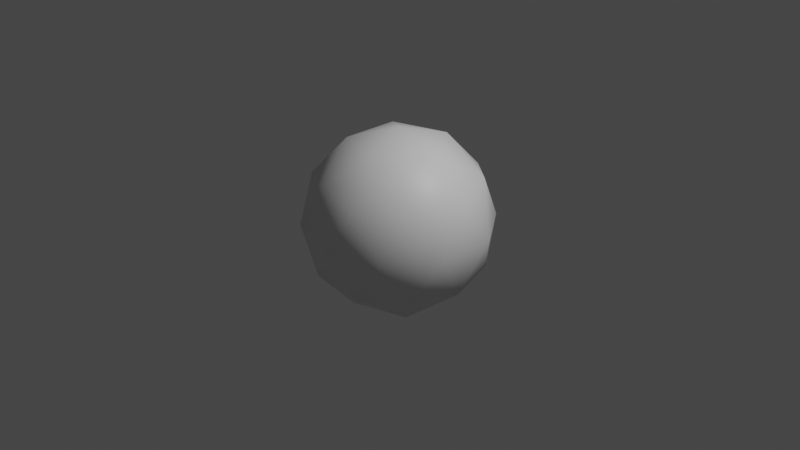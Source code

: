 # Source: Ball.blend  (saved by Blender 3.2.14; exported with 4.5.12 LTS)
import bpy
from mathutils import Matrix  # noqa: F401  (used for matrix-valued properties, if any)

bpy.ops.wm.read_factory_settings(use_empty=True)
scene = bpy.context.scene
scene.name = 'Scene'

# ---- collections
col_collection = bpy.data.collections.new('Collection'); scene.collection.children.link(col_collection)

# ---- materials (node trees are filled in below, after node groups)
mat_surface = bpy.data.materials.new('Surface')
mat_surface.use_transparent_shadow = False
mat_wire = bpy.data.materials.new('Wire')
mat_wire.use_transparent_shadow = False

# ---- material node trees
mat_surface.use_nodes = True; mat_surface.node_tree.nodes.clear()
_N = mat_surface.node_tree.nodes; _L = mat_surface.node_tree.links
n0 = _N.new('ShaderNodeBsdfPrincipled'); n0.name = 'Principled BSDF'; n0.location = (10, 300)
n0.distribution = 'GGX'
n0.subsurface_method = 'RANDOM_WALK_SKIN'
n0.inputs[3].default_value = 1.45
n0.inputs[27].default_value = (0.0, 0.0, 0.0, 1.0)
n0.inputs[28].default_value = 1.0
n1 = _N.new('ShaderNodeOutputMaterial'); n1.name = 'Material Output'; n1.location = (300, 300)
_L.new(n0.outputs[0], n1.inputs[0])
n1.is_active_output = True
mat_wire.use_nodes = True; mat_wire.node_tree.nodes.clear()
_N = mat_wire.node_tree.nodes; _L = mat_wire.node_tree.links
n0 = _N.new('ShaderNodeBsdfPrincipled'); n0.name = 'Principled BSDF'; n0.location = (10, 300)
n0.distribution = 'GGX'
n0.subsurface_method = 'RANDOM_WALK_SKIN'
n0.inputs[0].default_value = (0.0, 0.0, 0.0, 1.0)
n0.inputs[3].default_value = 1.45
n0.inputs[27].default_value = (0.0, 0.0, 0.0, 1.0)
n0.inputs[28].default_value = 1.0
n1 = _N.new('ShaderNodeOutputMaterial'); n1.name = 'Material Output'; n1.location = (300, 300)
_L.new(n0.outputs[0], n1.inputs[0])
n1.is_active_output = True

# ---- world
world_world = bpy.data.worlds.new('World'); scene.world = world_world
world_world.use_nodes = True; world_world.node_tree.nodes.clear()
_N = world_world.node_tree.nodes; _L = world_world.node_tree.links
n0 = _N.new('ShaderNodeOutputWorld'); n0.name = 'World Output'; n0.location = (300, 300)
n1 = _N.new('ShaderNodeBackground'); n1.name = 'Background'; n1.location = (10, 300)
n1.inputs[0].default_value = (0.05088, 0.05088, 0.05088, 1.0)
_L.new(n1.outputs[0], n0.inputs[0])
n0.is_active_output = True
world_world.color = (0.05088, 0.05088, 0.05088)
world_world.use_sun_shadow = False
world_world.sun_shadow_jitter_overblur = 0.0

# ---- cameras
cam_camera = bpy.data.cameras.new('Camera')
cam_camera.clip_end = 100.0
cam_camera.ortho_scale = 7.314

# ---- lights
light_light = bpy.data.lights.new('Light', 'POINT')
light_light.transmission_factor = 0.0
light_light.energy = 1000.0
light_light.shadow_soft_size = 0.1
light_light.shadow_maximum_resolution = 0.006
light_light.use_absolute_resolution = True

# ---- meshes
me_icosphere = bpy.data.meshes.new('Icosphere')
me_icosphere.from_pydata([(0.0, 0.0, -1.0), (0.7236, -0.5257, -0.4472), (-0.2764, -0.8506, -0.4472), (-0.8944, 0.0, -0.4472), (-0.2764, 0.8506, -0.4472), (0.7236, 0.5257, -0.4472), (0.2764, -0.8506, 0.4472), (-0.7236, -0.5257, 0.4472), (-0.7236, 0.5257, 0.4472), (0.2764, 0.8506, 0.4472), (0.8944, 0.0, 0.4472), (0.0, 0.0, 1.0), (-0.1625, -0.5, -0.8507), (0.4253, -0.309, -0.8507), (0.2629, -0.809, -0.5257), (0.8506, 0.0, -0.5257), (0.4253, 0.309, -0.8507), (-0.5257, 0.0, -0.8507), (-0.6882, -0.5, -0.5257), (-0.1625, 0.5, -0.8507), (-0.6882, 0.5, -0.5257), (0.2629, 0.809, -0.5257), (0.9511, -0.309, 0.0), (0.9511, 0.309, 0.0), (0.0, -1.0, 0.0), (0.5878, -0.809, 0.0), (-0.9511, -0.309, 0.0), (-0.5878, -0.809, 0.0), (-0.5878, 0.809, 0.0), (-0.9511, 0.309, 0.0), (0.5878, 0.809, 0.0), (0.0, 1.0, 0.0), (0.6882, -0.5, 0.5257), (-0.2629, -0.809, 0.5257), (-0.8506, 0.0, 0.5257), (-0.2629, 0.809, 0.5257), (0.6882, 0.5, 0.5257), (0.1625, -0.5, 0.8507), (0.5257, 0.0, 0.8507), (-0.4253, -0.309, 0.8507), (-0.4253, 0.309, 0.8507), (0.1625, 0.5, 0.8507)], [], [(0, 13, 12), (1, 13, 15), (0, 12, 17), (0, 17, 19), (0, 19, 16), (1, 15, 22), (2, 14, 24), (3, 18, 26), (4, 20, 28), (5, 21, 30), (1, 22, 25), (2, 24, 27), (3, 26, 29), (4, 28, 31), (5, 30, 23), (6, 32, 37), (7, 33, 39), (8, 34, 40), (9, 35, 41), (10, 36, 38), (38, 41, 11), (38, 36, 41), (36, 9, 41), (41, 40, 11), (41, 35, 40), (35, 8, 40), (40, 39, 11), (40, 34, 39), (34, 7, 39), (39, 37, 11), (39, 33, 37), (33, 6, 37), (37, 38, 11), (37, 32, 38), (32, 10, 38), (23, 36, 10), (23, 30, 36), (30, 9, 36), (31, 35, 9), (31, 28, 35), (28, 8, 35), (29, 34, 8), (29, 26, 34), (26, 7, 34), (27, 33, 7), (27, 24, 33), (24, 6, 33), (25, 32, 6), (25, 22, 32), (22, 10, 32), (30, 31, 9), (30, 21, 31), (21, 4, 31), (28, 29, 8), (28, 20, 29), (20, 3, 29), (26, 27, 7), (26, 18, 27), (18, 2, 27), (24, 25, 6), (24, 14, 25), (14, 1, 25), (22, 23, 10), (22, 15, 23), (15, 5, 23), (16, 21, 5), (16, 19, 21), (19, 4, 21), (19, 20, 4), (19, 17, 20), (17, 3, 20), (17, 18, 3), (17, 12, 18), (12, 2, 18), (15, 16, 5), (15, 13, 16), (13, 0, 16), (12, 14, 2), (12, 13, 14), (13, 1, 14)])
me_icosphere.polygons.foreach_set('use_smooth', [True] * 80)
_uv = me_icosphere.uv_layers.new(name='UVMap')
_uv.uv.foreach_set('vector', [0.1818, 0.0, 0.2273, 0.07873, 0.1364, 0.07873, 0.2727, 0.1575, 0.3182, 0.07873, 0.3636, 0.1575, 0.9091, 0.0, 0.9545, 0.07873, 0.8636, 0.07873, 0.7273, 0.0, 0.7727, 0.07873, 0.6818, 0.07873, 0.5455, 0.0, 0.5909, 0.07873, 0.5, 0.07873, 0.2727, 0.1575, 0.3636, 0.1575, 0.3182, 0.2362, 0.09091, 0.1575, 0.1818, 0.1575, 0.1364, 0.2362, 0.8182, 0.1575, 0.9091, 0.1575, 0.8636, 0.2362, 0.6364, 0.1575, 0.7273, 0.1575, 0.6818, 0.2362, 0.4545, 0.1575, 0.5455, 0.1575, 0.5, 0.2362, 0.2727, 0.1575, 0.3182, 0.2362, 0.2273, 0.2362, 0.09091, 0.1575, 0.1364, 0.2362, 0.04546, 0.2362, 0.8182, 0.1575, 0.8636, 0.2362, 0.7727, 0.2362, 0.6364, 0.1575, 0.6818, 0.2362, 0.5909, 0.2362, 0.4545, 0.1575, 0.5, 0.2362, 0.4091, 0.2362, 0.1818, 0.3149, 0.2727, 0.3149, 0.2273, 0.3937, 0.0, 0.3149, 0.09091, 0.3149, 0.04546, 0.3937, 0.7273, 0.3149, 0.8182, 0.3149, 0.7727, 0.3937, 0.5455, 0.3149, 0.6364, 0.3149, 0.5909, 0.3937, 0.3636, 0.3149, 0.4545, 0.3149, 0.4091, 0.3937, 0.4091, 0.3937, 0.5, 0.3937, 0.4545, 0.4724, 0.4091, 0.3937, 0.4545, 0.3149, 0.5, 0.3937, 0.4545, 0.3149, 0.5455, 0.3149, 0.5, 0.3937, 0.5909, 0.3937, 0.6818, 0.3937, 0.6364, 0.4724, 0.5909, 0.3937, 0.6364, 0.3149, 0.6818, 0.3937, 0.6364, 0.3149, 0.7273, 0.3149, 0.6818, 0.3937, 0.7727, 0.3937, 0.8636, 0.3937, 0.8182, 0.4724, 0.7727, 0.3937, 0.8182, 0.3149, 0.8636, 0.3937, 0.8182, 0.3149, 0.9091, 0.3149, 0.8636, 0.3937, 0.04546, 0.3937, 0.1364, 0.3937, 0.09091, 0.4724, 0.04546, 0.3937, 0.09091, 0.3149, 0.1364, 0.3937, 0.09091, 0.3149, 0.1818, 0.3149, 0.1364, 0.3937, 0.2273, 0.3937, 0.3182, 0.3937, 0.2727, 0.4724, 0.2273, 0.3937, 0.2727, 0.3149, 0.3182, 0.3937, 0.2727, 0.3149, 0.3636, 0.3149, 0.3182, 0.3937, 0.4091, 0.2362, 0.4545, 0.3149, 0.3636, 0.3149, 0.4091, 0.2362, 0.5, 0.2362, 0.4545, 0.3149, 0.5, 0.2362, 0.5455, 0.3149, 0.4545, 0.3149, 0.5909, 0.2362, 0.6364, 0.3149, 0.5455, 0.3149, 0.5909, 0.2362, 0.6818, 0.2362, 0.6364, 0.3149, 0.6818, 0.2362, 0.7273, 0.3149, 0.6364, 0.3149, 0.7727, 0.2362, 0.8182, 0.3149, 0.7273, 0.3149, 0.7727, 0.2362, 0.8636, 0.2362, 0.8182, 0.3149, 0.8636, 0.2362, 0.9091, 0.3149, 0.8182, 0.3149, 0.04546, 0.2362, 0.09091, 0.3149, 0.0, 0.3149, 0.04546, 0.2362, 0.1364, 0.2362, 0.09091, 0.3149, 0.1364, 0.2362, 0.1818, 0.3149, 0.09091, 0.3149, 0.2273, 0.2362, 0.2727, 0.3149, 0.1818, 0.3149, 0.2273, 0.2362, 0.3182, 0.2362, 0.2727, 0.3149, 0.3182, 0.2362, 0.3636, 0.3149, 0.2727, 0.3149, 0.5, 0.2362, 0.5909, 0.2362, 0.5455, 0.3149, 0.5, 0.2362, 0.5455, 0.1575, 0.5909, 0.2362, 0.5455, 0.1575, 0.6364, 0.1575, 0.5909, 0.2362, 0.6818, 0.2362, 0.7727, 0.2362, 0.7273, 0.3149, 0.6818, 0.2362, 0.7273, 0.1575, 0.7727, 0.2362, 0.7273, 0.1575, 0.8182, 0.1575, 0.7727, 0.2362, 0.8636, 0.2362, 0.9545, 0.2362, 0.9091, 0.3149, 0.8636, 0.2362, 0.9091, 0.1575, 0.9545, 0.2362, 0.9091, 0.1575, 1.0, 0.1575, 0.9545, 0.2362, 0.1364, 0.2362, 0.2273, 0.2362, 0.1818, 0.3149, 0.1364, 0.2362, 0.1818, 0.1575, 0.2273, 0.2362, 0.1818, 0.1575, 0.2727, 0.1575, 0.2273, 0.2362, 0.3182, 0.2362, 0.4091, 0.2362, 0.3636, 0.3149, 0.3182, 0.2362, 0.3636, 0.1575, 0.4091, 0.2362, 0.3636, 0.1575, 0.4545, 0.1575, 0.4091, 0.2362, 0.5, 0.07873, 0.5455, 0.1575, 0.4545, 0.1575, 0.5, 0.07873, 0.5909, 0.07873, 0.5455, 0.1575, 0.5909, 0.07873, 0.6364, 0.1575, 0.5455, 0.1575, 0.6818, 0.07873, 0.7273, 0.1575, 0.6364, 0.1575, 0.6818, 0.07873, 0.7727, 0.07873, 0.7273, 0.1575, 0.7727, 0.07873, 0.8182, 0.1575, 0.7273, 0.1575, 0.8636, 0.07873, 0.9091, 0.1575, 0.8182, 0.1575, 0.8636, 0.07873, 0.9545, 0.07873, 0.9091, 0.1575, 0.9545, 0.07873, 1.0, 0.1575, 0.9091, 0.1575, 0.3636, 0.1575, 0.4091, 0.07873, 0.4545, 0.1575, 0.3636, 0.1575, 0.3182, 0.07873, 0.4091, 0.07873, 0.3182, 0.07873, 0.3636, 0.0, 0.4091, 0.07873, 0.1364, 0.07873, 0.1818, 0.1575, 0.09091, 0.1575, 0.1364, 0.07873, 0.2273, 0.07873, 0.1818, 0.1575, 0.2273, 0.07873, 0.2727, 0.1575, 0.1818, 0.1575])
me_icosphere.materials.append(mat_surface)
me_icosphere.materials.append(mat_wire)
me_icosphere.update()
me_icosphere_003 = bpy.data.meshes.new('Icosphere.003')
me_icosphere_003.from_pydata([(-0.2981, 0.0, -0.8157), (-0.09213, 0.2835, -0.8157), (0.2412, 0.1752, -0.8157), (0.2412, -0.1752, -0.8157), (-0.09213, -0.2835, -0.8157), (0.7236, -0.1752, -0.4472), (0.7805, -0.3505, -0.1491), (0.5745, -0.634, -0.1491), (0.3903, -0.634, -0.4472), (0.4824, -0.3505, -0.6315), (-0.1843, -0.5671, -0.6315), (0.05694, -0.7423, -0.4472), (-0.09213, -0.8506, -0.1491), (-0.4255, -0.7423, -0.1491), (-0.4824, -0.5671, -0.4472), (-0.5963, 0.0, -0.6315), (-0.6884, -0.2835, -0.4472), (-0.8375, -0.1752, -0.1491), (-0.8375, 0.1752, -0.1491), (-0.6884, 0.2835, -0.4472), (-0.1843, 0.5671, -0.6315), (-0.4824, 0.5671, -0.4472), (-0.4255, 0.7423, -0.1491), (-0.09213, 0.8506, -0.1491), (0.05694, 0.7423, -0.4472), (0.7236, 0.1752, -0.4472), (0.4824, 0.3505, -0.6315), (0.3903, 0.634, -0.4472), (0.5745, 0.634, -0.1491), (0.7805, 0.3505, -0.1491), (0.09213, -0.8506, 0.1491), (0.4255, -0.7423, 0.1491), (0.4824, -0.5671, 0.4472), (0.1843, -0.5671, 0.6315), (-0.05694, -0.7423, 0.4472), (-0.7805, -0.3505, 0.1491), (-0.5745, -0.634, 0.1491), (-0.3903, -0.634, 0.4472), (-0.4824, -0.3505, 0.6315), (-0.7236, -0.1752, 0.4472), (-0.5745, 0.634, 0.1491), (-0.7805, 0.3505, 0.1491), (-0.7236, 0.1752, 0.4472), (-0.4824, 0.3505, 0.6315), (-0.3903, 0.634, 0.4472), (0.4255, 0.7423, 0.1491), (0.09213, 0.8506, 0.1491), (-0.05694, 0.7423, 0.4472), (0.1843, 0.5671, 0.6315), (0.4824, 0.5671, 0.4472), (0.8375, -0.1752, 0.1491), (0.8375, 0.1752, 0.1491), (0.6884, 0.2835, 0.4472), (0.5963, 0.0, 0.6315), (0.6884, -0.2835, 0.4472), (0.09213, -0.2835, 0.8157), (0.2981, 0.0, 0.8157), (0.09213, 0.2835, 0.8157), (-0.2412, 0.1752, 0.8157), (-0.2412, -0.1752, 0.8157)], [], [(5, 9, 3, 2, 26, 25), (1, 0, 15, 19, 21, 20), (4, 3, 9, 8, 11, 10), (2, 1, 20, 24, 27, 26), (12, 11, 8, 7, 31, 30), (7, 6, 50, 54, 32, 31), (6, 5, 25, 29, 51, 50), (13, 12, 30, 34, 37, 36), (18, 17, 35, 39, 42, 41), (23, 22, 40, 44, 47, 46), (17, 16, 14, 13, 36, 35), (22, 21, 19, 18, 41, 40), (28, 27, 24, 23, 46, 45), (29, 28, 45, 49, 52, 51), (33, 32, 54, 53, 56, 55), (38, 37, 34, 33, 55, 59), (43, 42, 39, 38, 59, 58), (48, 47, 44, 43, 58, 57), (53, 52, 49, 48, 57, 56), (0, 1, 2, 3, 4), (5, 6, 7, 8, 9), (10, 11, 12, 13, 14), (15, 16, 17, 18, 19), (20, 21, 22, 23, 24), (25, 26, 27, 28, 29), (30, 31, 32, 33, 34), (35, 36, 37, 38, 39), (40, 41, 42, 43, 44), (45, 46, 47, 48, 49), (50, 51, 52, 53, 54), (55, 56, 57, 58, 59), (0, 4, 10, 14, 16, 15)])
me_icosphere_003.polygons.foreach_set('use_smooth', [True] * 32)
_uv = me_icosphere_003.uv_layers.new(name='UVMap')
_uv.uv.foreach_set('vector', [0.2436, 0.1438, 0.4707, 0.01275, 0.6977, 0.1438, 0.6977, 0.406, 0.4707, 0.5371, 0.2436, 0.406, 0.2436, 0.1438, 0.4707, 0.01275, 0.6977, 0.1438, 0.6977, 0.406, 0.4707, 0.5371, 0.2436, 0.406, 0.4707, 0.5371, 0.2436, 0.406, 0.2436, 0.1438, 0.4707, 0.01275, 0.6977, 0.1438, 0.6977, 0.406, 0.2436, 0.406, 0.2436, 0.1438, 0.4707, 0.01275, 0.6977, 0.1438, 0.6977, 0.406, 0.4707, 0.5371, 0.4707, 0.01275, 0.6977, 0.1438, 0.6977, 0.406, 0.4707, 0.5371, 0.2436, 0.406, 0.2436, 0.1438, 0.6977, 0.1438, 0.6977, 0.406, 0.4707, 0.5371, 0.2436, 0.406, 0.2436, 0.1438, 0.4707, 0.01275, 0.2436, 0.406, 0.2436, 0.1438, 0.4707, 0.01275, 0.6977, 0.1438, 0.6977, 0.406, 0.4707, 0.5371, 0.2436, 0.1438, 0.4707, 0.01275, 0.6977, 0.1438, 0.6977, 0.406, 0.4707, 0.5371, 0.2436, 0.406, 0.6977, 0.1438, 0.6977, 0.406, 0.4707, 0.5371, 0.2436, 0.406, 0.2436, 0.1438, 0.4707, 0.01275, 0.6977, 0.1438, 0.6977, 0.406, 0.4707, 0.5371, 0.2436, 0.406, 0.2436, 0.1438, 0.4707, 0.01275, 0.6977, 0.1438, 0.6977, 0.406, 0.4707, 0.5371, 0.2436, 0.406, 0.2436, 0.1438, 0.4707, 0.01275, 0.6977, 0.1438, 0.6977, 0.406, 0.4707, 0.5371, 0.2436, 0.406, 0.2436, 0.1438, 0.4707, 0.01275, 0.4707, 0.5371, 0.2436, 0.406, 0.2436, 0.1438, 0.4707, 0.01275, 0.6977, 0.1438, 0.6977, 0.406, 0.4707, 0.5371, 0.2436, 0.406, 0.2436, 0.1438, 0.4707, 0.01275, 0.6977, 0.1438, 0.6977, 0.406, 0.4707, 0.01275, 0.6977, 0.1438, 0.6977, 0.406, 0.4707, 0.5371, 0.2436, 0.406, 0.2436, 0.1438, 0.4707, 0.01275, 0.6977, 0.1438, 0.6977, 0.406, 0.4707, 0.5371, 0.2436, 0.406, 0.2436, 0.1438, 0.6977, 0.1438, 0.6977, 0.406, 0.4707, 0.5371, 0.2436, 0.406, 0.2436, 0.1438, 0.4707, 0.01275, 0.2436, 0.1438, 0.4707, 0.01275, 0.6977, 0.1438, 0.6977, 0.406, 0.4707, 0.5371, 0.2436, 0.406, 0.6977, 0.406, 0.4707, 0.5371, 0.2436, 0.406, 0.2436, 0.1438, 0.4707, 0.01275, 0.6977, 0.1438, 0.6033, 0.568, 0.6839, 0.8174, 0.4716, 0.9712, 0.2597, 0.8168, 0.3411, 0.5676, 0.3411, 0.5676, 0.6033, 0.568, 0.6839, 0.8174, 0.4716, 0.9712, 0.2597, 0.8168, 0.6839, 0.8174, 0.4716, 0.9712, 0.2597, 0.8168, 0.3411, 0.5676, 0.6033, 0.568, 0.3411, 0.5676, 0.6033, 0.568, 0.6839, 0.8174, 0.4716, 0.9712, 0.2597, 0.8168, 0.6033, 0.568, 0.6839, 0.8174, 0.4716, 0.9712, 0.2597, 0.8168, 0.3411, 0.5676, 0.4716, 0.9712, 0.2597, 0.8168, 0.3411, 0.5676, 0.6033, 0.568, 0.6839, 0.8174, 0.2597, 0.8168, 0.3411, 0.5676, 0.6033, 0.568, 0.6839, 0.8174, 0.4716, 0.9712, 0.6033, 0.568, 0.6839, 0.8174, 0.4716, 0.9712, 0.2597, 0.8168, 0.3411, 0.5676, 0.6033, 0.568, 0.6839, 0.8174, 0.4716, 0.9712, 0.2597, 0.8168, 0.3411, 0.5676, 0.4716, 0.9712, 0.2597, 0.8168, 0.3411, 0.5676, 0.6033, 0.568, 0.6839, 0.8174, 0.3411, 0.5676, 0.6033, 0.568, 0.6839, 0.8174, 0.4716, 0.9712, 0.2597, 0.8168, 0.3411, 0.5676, 0.6033, 0.568, 0.6839, 0.8174, 0.4716, 0.9712, 0.2597, 0.8168, 0.6977, 0.1438, 0.6977, 0.406, 0.4707, 0.5371, 0.2436, 0.406, 0.2436, 0.1438, 0.4707, 0.01275])
me_icosphere_003.update()

# ---- objects
ob_light = bpy.data.objects.new('Light', light_light)
ob_camera = bpy.data.objects.new('Camera', cam_camera)
ob_icosphere = bpy.data.objects.new('Icosphere', me_icosphere)
ob_ball = bpy.data.objects.new('Ball', me_icosphere_003)

# ---- transforms, parenting, visibility, modifiers, constraints
ob_light.location = (4.076, 1.005, 5.904)
ob_light.rotation_euler = (0.6503, 0.05522, 1.866)
ob_light.lock_rotations_4d = False
ob_light.empty_display_type = 'ARROWS'
ob_light.color = (0.0, 0.0, 0.0, 0.0)
ob_light.lineart.crease_threshold = 0.0
ob_camera.location = (7.359, -6.926, 4.958)
ob_camera.rotation_euler = (1.109, 0.0, 0.8149)
ob_camera.lock_rotations_4d = False
ob_camera.empty_display_type = 'ARROWS'
ob_camera.color = (0.0, 0.0, 0.0, 0.0)
ob_camera.display_type = 'WIRE'
ob_camera.lineart.crease_threshold = 0.0
ob_icosphere.location = (0.0, 0.0, 0.0)
ob_ball.location = (0.0, 0.0, 0.0)

# ---- collection membership
col_collection.objects.link(ob_light)
col_collection.objects.link(ob_camera)
col_collection.objects.link(ob_icosphere)
col_collection.objects.link(ob_ball)

# ---- scene / render settings (as saved in the file)
scene.camera = ob_camera
scene.frame_start = 1; scene.frame_end = 250; scene.frame_set(1)
scene.render.engine = 'BLENDER_EEVEE_NEXT'
scene.cycles.sampling_pattern = 'TABULATED_SOBOL'
scene.cycles.use_light_tree = False
scene.view_settings.view_transform = 'Filmic'
bpy.context.view_layer.update()
